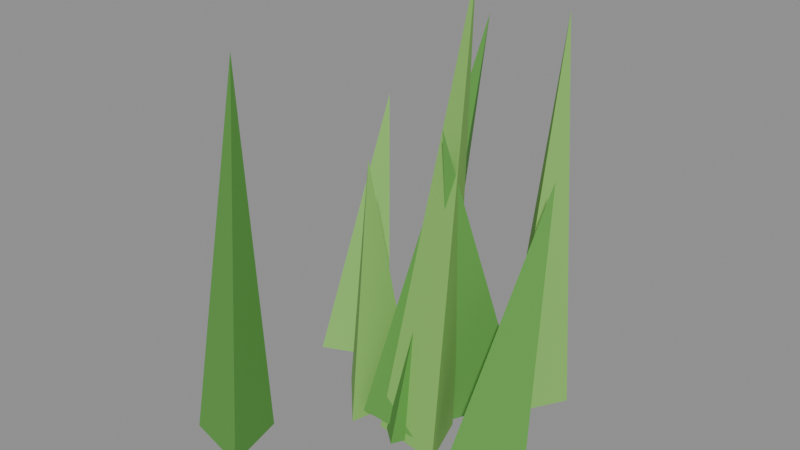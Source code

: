 # Source: grass_tuft.blend  (saved by Blender 4.5.92; exported with 4.5.12 LTS)
import bpy
from mathutils import Matrix  # noqa: F401  (used for matrix-valued properties, if any)

bpy.ops.wm.read_factory_settings(use_empty=True)
scene = bpy.context.scene
scene.name = 'Scene'

# ---- materials (node trees are filled in below, after node groups)
mat_grassblade = bpy.data.materials.new('GrassBlade')
mat_grassbladelight = bpy.data.materials.new('GrassBladeLight')

# ---- material node trees
mat_grassblade.use_nodes = True; mat_grassblade.node_tree.nodes.clear()
_N = mat_grassblade.node_tree.nodes; _L = mat_grassblade.node_tree.links
n0 = _N.new('ShaderNodeBsdfPrincipled'); n0.name = 'Principled BSDF'; n0.location = (-200, 100)
n0.inputs[0].default_value = (0.1095, 0.3419, 0.05951, 1.0)
n0.inputs[2].default_value = 0.9
n1 = _N.new('ShaderNodeOutputMaterial'); n1.name = 'Material Output'; n1.location = (200, 100)
_L.new(n0.outputs[0], n1.inputs[0])
n1.is_active_output = True
mat_grassbladelight.use_nodes = True; mat_grassbladelight.node_tree.nodes.clear()
_N = mat_grassbladelight.node_tree.nodes; _L = mat_grassbladelight.node_tree.links
n0 = _N.new('ShaderNodeBsdfPrincipled'); n0.name = 'Principled BSDF'; n0.location = (-200, 100)
n0.inputs[0].default_value = (0.2384, 0.5271, 0.1144, 1.0)
n0.inputs[2].default_value = 0.9
n1 = _N.new('ShaderNodeOutputMaterial'); n1.name = 'Material Output'; n1.location = (200, 100)
_L.new(n0.outputs[0], n1.inputs[0])
n1.is_active_output = True

# ---- meshes
me_grasstuft = bpy.data.meshes.new('GrassTuft')
me_grasstuft.from_pydata([(0.05203, 0.01514, -0.004347), (-0.03628, -0.03583, 0.01027), (-0.04319, -0.04019, -0.0001509), (-0.00766, 0.005612, -0.002514), (-0.1167, 0.007441, 0.007007), (0.01559, -0.03879, 0.01119), (-0.00945, 0.06078, 0.2778), (-0.07858, -0.00214, 4.715e-05), (-0.07084, -0.1259, 0.001865), (-0.02793, 0.009476, 0.0001076), (-0.0499, -0.01194, 0.1893), (0.0878, -0.02102, 0.006304), (0.01091, 0.005092, -0.002636), (0.03727, -0.03265, 0.009732), (0.05903, 0.04118, 0.1873), (-0.1192, 0.05837, -0.002984), (-0.01345, 0.0562, 0.006856), (-0.07302, 0.03508, 0.001584), (-0.103, 0.0721, 0.1979), (-0.1212, -0.1133, 0.000949), (0.007129, 0.07384, -0.0005658), (-0.08505, -0.07606, -0.001746), (-0.09237, -0.0854, 0.272), (0.02991, -0.04275, 0.004461), (0.0004674, -0.05002, 0.007858), (-0.02147, -0.03511, 0.003328), (0.006449, 0.02232, 0.3156), (0.038, 0.04909, 0.005256), (0.005958, 0.009175, -0.003723), (0.01017, -0.01219, 0.2266), (0.05889, 0.07841, -0.0009747), (0.03698, 0.03148, 0.003228), (0.03433, 0.08642, 0.2817), (-0.03765, -0.01545, 0.0006407), (0.01199, -0.0004231, -0.002498), (-0.008398, 0.01677, 0.1875)], [], [(4, 18, 15), (0, 14, 11), (1, 6, 3), (2, 10, 7), (1, 3, 5), (3, 6, 5), (8, 22, 19), (7, 9, 2), (5, 6, 1), (7, 10, 9), (12, 26, 23), (11, 13, 0), (9, 10, 2), (11, 14, 13), (16, 29, 27), (15, 17, 4), (13, 14, 0), (15, 18, 17), (20, 32, 30), (19, 21, 8), (17, 18, 4), (19, 22, 21), (24, 35, 33), (23, 25, 12), (21, 22, 8), (23, 26, 25), (27, 28, 16), (25, 26, 12), (27, 29, 28), (30, 31, 20), (28, 29, 16), (30, 32, 31), (33, 34, 24), (31, 32, 20), (33, 35, 34), (34, 35, 24)])
me_grasstuft.polygons.foreach_set('material_index', [1, 0, 0, 1, 0, 0, 0, 1, 0, 1, 1, 0, 1, 0, 0, 1, 0, 1, 1, 0, 1, 0, 0, 1, 0, 1, 0, 1, 0, 1, 0, 1, 0, 1, 0, 0])
me_grasstuft.materials.append(mat_grassblade)
me_grasstuft.materials.append(mat_grassbladelight)
me_grasstuft.update()

# ---- objects
ob_grasstuft = bpy.data.objects.new('GrassTuft', me_grasstuft)

# ---- transforms, parenting, visibility, modifiers, constraints
ob_grasstuft.location = (0.0, 0.0, 0.0)

# ---- collection membership
scene.collection.objects.link(ob_grasstuft)

# ---- scene / render settings (as saved in the file)
scene.frame_start = 1; scene.frame_end = 250; scene.frame_set(1)
scene.render.engine = 'BLENDER_EEVEE_NEXT'
bpy.context.view_layer.update()

# ---- added for rendering (the .blend has no active camera and no usable light): camera, sun + grey world if the file has none
cam_auto = bpy.data.cameras.new('AutoCamera')
cam_auto.lens = 50.0
cam_auto.sensor_width = 36.0
cam_auto.clip_end = 1000.0
ob_auto_camera = bpy.data.objects.new('AutoCamera', cam_auto)
scene.collection.objects.link(ob_auto_camera)
ob_auto_camera.location = (0.387818, -0.505187, 0.479272)
ob_auto_camera.rotation_euler = (1.09748, -7.21219e-08, 0.694738)
scene.camera = ob_auto_camera
light_auto_sun = bpy.data.lights.new('AutoSun', 'SUN')
light_auto_sun.energy = 3.0
light_auto_sun.angle = 0.0523599
ob_auto_sun = bpy.data.objects.new('AutoSun', light_auto_sun)
scene.collection.objects.link(ob_auto_sun)
ob_auto_sun.rotation_euler = (0.872665, 0.174533, 0.523599)
if scene.world is None:
    world_auto = bpy.data.worlds.new('AutoWorld')
    world_auto.color = (0.3, 0.3, 0.3)
    scene.world = world_auto
bpy.context.view_layer.update()
